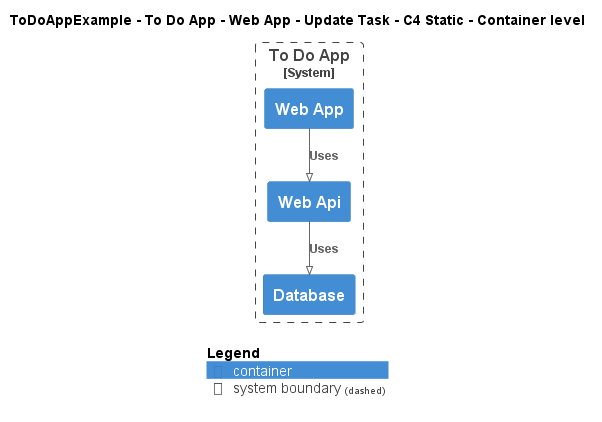

The diagram above was rendered by PlantUML. Its source (embedded in the PNG):
@startuml
!pragma layout smetana
!include ..\..\..\..\..\..\..\.c4s\C4_Container.puml

AddElementTag("c4interflow:lifecycle:new", $bgColor=green, $fontColor=#ffffff, $borderColor=green, $shadowing="False")
AddElementTag("c4interflow:lifecycle:changed", $bgColor=orange, $fontColor=#ffffff, $borderColor=orange, $shadowing="False")
AddElementTag("c4interflow:lifecycle:removed", $bgColor=red, $fontColor=#ffffff, $borderColor=red, $shadowing="False")

AddRelTag("c4interflow:lifecycle:new", $textColor=green, $lineColor=green)
AddRelTag("c4interflow:lifecycle:changed", $textColor=orange, $lineColor=orange)
AddRelTag("c4interflow:lifecycle:removed", $textColor=red, $lineColor=red)

SHOW_PERSON_PORTRAIT()
LAYOUT_TOP_DOWN()

skinparam linetype polyline

title ToDoAppExample - To Do App - Web App - Update Task - C4 Static - Container level


System_Boundary(ToDoAppExample.SoftwareSystems.ToDoApp, "To Do App") {
    Container(ToDoAppExample.SoftwareSystems.ToDoApp.Containers.WebApp, "Web App", "", "")
    Container(ToDoAppExample.SoftwareSystems.ToDoApp.Containers.WebApi, "Web Api", "", "")
    Container(ToDoAppExample.SoftwareSystems.ToDoApp.Containers.Database, "Database", "", "")
}

Rel(ToDoAppExample.SoftwareSystems.ToDoApp.Containers.WebApp, ToDoAppExample.SoftwareSystems.ToDoApp.Containers.WebApi, "Uses")
Rel(ToDoAppExample.SoftwareSystems.ToDoApp.Containers.WebApi, ToDoAppExample.SoftwareSystems.ToDoApp.Containers.Database, "Uses")


SHOW_LEGEND()
@enduml